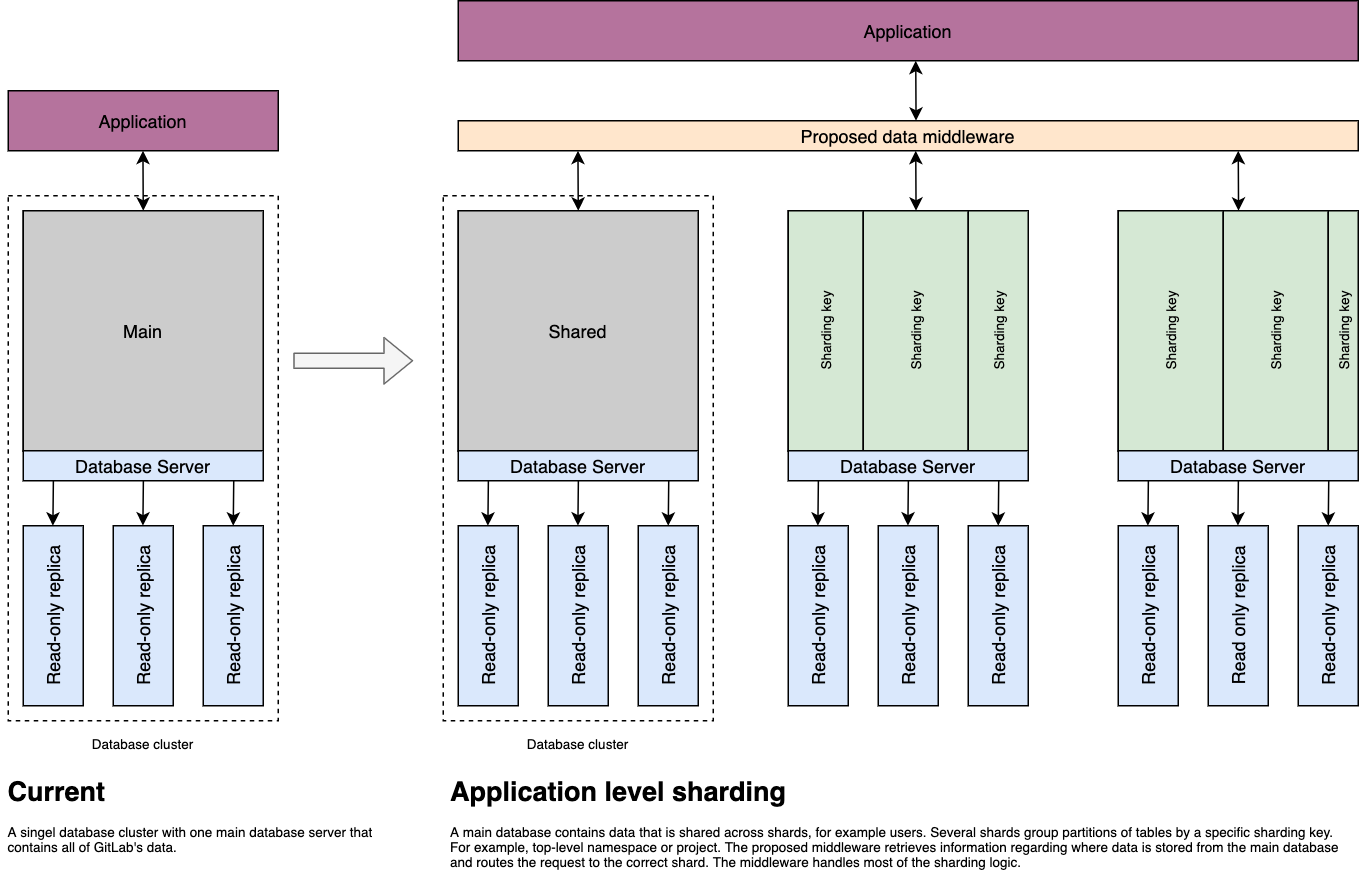

The diagram above was exported from draw.io. Its source (the exported page's mxGraphModel, read from the mxfile embedded in the PNG):
<mxGraphModel dx="2275" dy="739" grid="1" gridSize="10" guides="1" tooltips="1" connect="1" arrows="1" fold="1" page="1" pageScale="1" pageWidth="850" pageHeight="1100" math="0" shadow="0">
  <root>
    <mxCell id="0" />
    <mxCell id="1" parent="0" />
    <mxCell id="2" value="" style="rounded=0;whiteSpace=wrap;html=1;strokeColor=#000000;fontSize=9;fillColor=none;dashed=1;" vertex="1" parent="1">
      <mxGeometry x="110" y="150" width="180" height="350" as="geometry" />
    </mxCell>
    <mxCell id="3" value="Application" style="rounded=0;whiteSpace=wrap;html=1;fillColor=#B5739D;" vertex="1" parent="1">
      <mxGeometry x="120" y="20" width="600" height="40" as="geometry" />
    </mxCell>
    <mxCell id="4" value="Proposed data middleware" style="rounded=0;whiteSpace=wrap;html=1;fillColor=#ffe6cc;" vertex="1" parent="1">
      <mxGeometry x="120" y="100" width="600" height="20" as="geometry" />
    </mxCell>
    <mxCell id="5" value="" style="rounded=0;whiteSpace=wrap;html=1;" vertex="1" parent="1">
      <mxGeometry x="120" y="160" width="160" height="160" as="geometry" />
    </mxCell>
    <mxCell id="6" value="" style="rounded=0;whiteSpace=wrap;html=1;" vertex="1" parent="1">
      <mxGeometry x="340" y="160" width="160" height="160" as="geometry" />
    </mxCell>
    <mxCell id="7" value="" style="rounded=0;whiteSpace=wrap;html=1;" vertex="1" parent="1">
      <mxGeometry x="560" y="160" width="160" height="160" as="geometry" />
    </mxCell>
    <mxCell id="8" value="" style="endArrow=classic;startArrow=classic;html=1;exitX=0.5;exitY=0;exitDx=0;exitDy=0;entryX=0.133;entryY=1;entryDx=0;entryDy=0;entryPerimeter=0;" edge="1" source="5" target="4" parent="1">
      <mxGeometry width="50" height="50" relative="1" as="geometry">
        <mxPoint x="150" y="190" as="sourcePoint" />
        <mxPoint x="200" y="130" as="targetPoint" />
      </mxGeometry>
    </mxCell>
    <mxCell id="9" value="" style="endArrow=classic;startArrow=classic;html=1;exitX=0.5;exitY=0;exitDx=0;exitDy=0;entryX=0.133;entryY=1;entryDx=0;entryDy=0;entryPerimeter=0;" edge="1" parent="1">
      <mxGeometry width="50" height="50" relative="1" as="geometry">
        <mxPoint x="425.1999999999998" y="160" as="sourcePoint" />
        <mxPoint x="425" y="120" as="targetPoint" />
      </mxGeometry>
    </mxCell>
    <mxCell id="10" value="" style="endArrow=classic;startArrow=classic;html=1;exitX=0.5;exitY=0;exitDx=0;exitDy=0;entryX=0.133;entryY=1;entryDx=0;entryDy=0;entryPerimeter=0;" edge="1" parent="1">
      <mxGeometry width="50" height="50" relative="1" as="geometry">
        <mxPoint x="640.2000000000003" y="160" as="sourcePoint" />
        <mxPoint x="640" y="120" as="targetPoint" />
      </mxGeometry>
    </mxCell>
    <mxCell id="11" value="" style="endArrow=classic;startArrow=classic;html=1;exitX=0.5;exitY=0;exitDx=0;exitDy=0;entryX=0.133;entryY=1;entryDx=0;entryDy=0;entryPerimeter=0;" edge="1" parent="1">
      <mxGeometry width="50" height="50" relative="1" as="geometry">
        <mxPoint x="425.1999999999998" y="100" as="sourcePoint" />
        <mxPoint x="425" y="60" as="targetPoint" />
      </mxGeometry>
    </mxCell>
    <mxCell id="12" value="Shared" style="rounded=0;whiteSpace=wrap;html=1;horizontal=1;fillColor=#CCCCCC;" vertex="1" parent="1">
      <mxGeometry x="120" y="160" width="160" height="160" as="geometry" />
    </mxCell>
    <mxCell id="13" value="Sharding key" style="rounded=0;whiteSpace=wrap;html=1;horizontal=0;fillColor=#d5e8d4;fontSize=9;" vertex="1" parent="1">
      <mxGeometry x="340" y="160" width="50" height="160" as="geometry" />
    </mxCell>
    <mxCell id="14" value="Sharding key" style="rounded=0;whiteSpace=wrap;html=1;horizontal=0;fillColor=#d5e8d4;fontSize=9;" vertex="1" parent="1">
      <mxGeometry x="390" y="160" width="70" height="160" as="geometry" />
    </mxCell>
    <mxCell id="15" value="Sharding key" style="rounded=0;whiteSpace=wrap;html=1;horizontal=0;fillColor=#d5e8d4;fontSize=9;" vertex="1" parent="1">
      <mxGeometry x="460" y="160" width="40" height="160" as="geometry" />
    </mxCell>
    <mxCell id="16" value="Sharding key" style="rounded=0;whiteSpace=wrap;html=1;horizontal=0;fillColor=#d5e8d4;fontSize=9;" vertex="1" parent="1">
      <mxGeometry x="560" y="160" width="70" height="160" as="geometry" />
    </mxCell>
    <mxCell id="17" value="Sharding key" style="rounded=0;whiteSpace=wrap;html=1;horizontal=0;fillColor=#d5e8d4;fontSize=9;" vertex="1" parent="1">
      <mxGeometry x="630" y="160" width="70" height="160" as="geometry" />
    </mxCell>
    <mxCell id="18" value="Sharding key" style="rounded=0;whiteSpace=wrap;html=1;horizontal=0;fillColor=#d5e8d4;fontSize=9;" vertex="1" parent="1">
      <mxGeometry x="700" y="160" width="20" height="160" as="geometry" />
    </mxCell>
    <mxCell id="19" value="&lt;div&gt;Database Server&lt;/div&gt;" style="rounded=0;whiteSpace=wrap;html=1;fillColor=#dae8fc;" vertex="1" parent="1">
      <mxGeometry x="120" y="320" width="160" height="20" as="geometry" />
    </mxCell>
    <mxCell id="20" value="&lt;div&gt;Database Server&lt;/div&gt;" style="rounded=0;whiteSpace=wrap;html=1;fillColor=#dae8fc;" vertex="1" parent="1">
      <mxGeometry x="340" y="320" width="160" height="20" as="geometry" />
    </mxCell>
    <mxCell id="21" value="&lt;div&gt;Database Server&lt;/div&gt;" style="rounded=0;whiteSpace=wrap;html=1;fillColor=#dae8fc;" vertex="1" parent="1">
      <mxGeometry x="560" y="320" width="160" height="20" as="geometry" />
    </mxCell>
    <mxCell id="22" value="Read-only replica" style="rounded=0;whiteSpace=wrap;html=1;fillColor=#dae8fc;horizontal=0;" vertex="1" parent="1">
      <mxGeometry x="120" y="370" width="40" height="120" as="geometry" />
    </mxCell>
    <mxCell id="23" value="&lt;div&gt;Read-only replica&lt;/div&gt;" style="rounded=0;whiteSpace=wrap;html=1;fillColor=#dae8fc;horizontal=0;" vertex="1" parent="1">
      <mxGeometry x="180" y="370" width="40" height="120" as="geometry" />
    </mxCell>
    <mxCell id="24" value="&lt;div&gt;Read-only replica&lt;/div&gt;" style="rounded=0;whiteSpace=wrap;html=1;fillColor=#dae8fc;horizontal=0;" vertex="1" parent="1">
      <mxGeometry x="240" y="370" width="40" height="120" as="geometry" />
    </mxCell>
    <mxCell id="25" value="" style="endArrow=classic;html=1;fontSize=9;exitX=0.877;exitY=1.005;exitDx=0;exitDy=0;exitPerimeter=0;entryX=0.5;entryY=0;entryDx=0;entryDy=0;" edge="1" source="19" target="24" parent="1">
      <mxGeometry width="50" height="50" relative="1" as="geometry">
        <mxPoint x="430" y="370" as="sourcePoint" />
        <mxPoint x="480" y="320" as="targetPoint" />
      </mxGeometry>
    </mxCell>
    <mxCell id="26" value="" style="endArrow=classic;html=1;fontSize=9;exitX=0.877;exitY=1.005;exitDx=0;exitDy=0;exitPerimeter=0;" edge="1" parent="1">
      <mxGeometry width="50" height="50" relative="1" as="geometry">
        <mxPoint x="200.07999999999993" y="340" as="sourcePoint" />
        <mxPoint x="199.76000000000022" y="369.9000000000001" as="targetPoint" />
      </mxGeometry>
    </mxCell>
    <mxCell id="27" value="" style="endArrow=classic;html=1;fontSize=9;exitX=0.877;exitY=1.005;exitDx=0;exitDy=0;exitPerimeter=0;" edge="1" parent="1">
      <mxGeometry width="50" height="50" relative="1" as="geometry">
        <mxPoint x="140.07999999999993" y="340.0999999999999" as="sourcePoint" />
        <mxPoint x="139.76000000000022" y="370" as="targetPoint" />
      </mxGeometry>
    </mxCell>
    <mxCell id="28" value="Read-only replica" style="rounded=0;whiteSpace=wrap;html=1;fillColor=#dae8fc;horizontal=0;" vertex="1" parent="1">
      <mxGeometry x="340" y="370" width="40" height="120" as="geometry" />
    </mxCell>
    <mxCell id="29" value="&lt;div&gt;Read-only replica&lt;/div&gt;" style="rounded=0;whiteSpace=wrap;html=1;fillColor=#dae8fc;horizontal=0;" vertex="1" parent="1">
      <mxGeometry x="400" y="370" width="40" height="120" as="geometry" />
    </mxCell>
    <mxCell id="30" value="&lt;div&gt;Read-only replica&lt;/div&gt;" style="rounded=0;whiteSpace=wrap;html=1;fillColor=#dae8fc;horizontal=0;" vertex="1" parent="1">
      <mxGeometry x="460" y="370" width="40" height="120" as="geometry" />
    </mxCell>
    <mxCell id="31" value="" style="endArrow=classic;html=1;fontSize=9;exitX=0.877;exitY=1.005;exitDx=0;exitDy=0;exitPerimeter=0;entryX=0.5;entryY=0;entryDx=0;entryDy=0;" edge="1" target="30" parent="1">
      <mxGeometry width="50" height="50" relative="1" as="geometry">
        <mxPoint x="480.3199999999997" y="340.0999999999999" as="sourcePoint" />
        <mxPoint x="700" y="320" as="targetPoint" />
      </mxGeometry>
    </mxCell>
    <mxCell id="32" value="" style="endArrow=classic;html=1;fontSize=9;exitX=0.877;exitY=1.005;exitDx=0;exitDy=0;exitPerimeter=0;" edge="1" parent="1">
      <mxGeometry width="50" height="50" relative="1" as="geometry">
        <mxPoint x="420.0799999999999" y="340" as="sourcePoint" />
        <mxPoint x="419.7600000000002" y="369.9000000000001" as="targetPoint" />
      </mxGeometry>
    </mxCell>
    <mxCell id="33" value="" style="endArrow=classic;html=1;fontSize=9;exitX=0.877;exitY=1.005;exitDx=0;exitDy=0;exitPerimeter=0;" edge="1" parent="1">
      <mxGeometry width="50" height="50" relative="1" as="geometry">
        <mxPoint x="360.0799999999999" y="340.0999999999999" as="sourcePoint" />
        <mxPoint x="359.7600000000002" y="370" as="targetPoint" />
      </mxGeometry>
    </mxCell>
    <mxCell id="34" value="Read-only replica" style="rounded=0;whiteSpace=wrap;html=1;fillColor=#dae8fc;horizontal=0;" vertex="1" parent="1">
      <mxGeometry x="560" y="370" width="40" height="120" as="geometry" />
    </mxCell>
    <mxCell id="35" value="&lt;div&gt;Read only replica&lt;/div&gt;" style="rounded=0;whiteSpace=wrap;html=1;fillColor=#dae8fc;horizontal=0;" vertex="1" parent="1">
      <mxGeometry x="620" y="370" width="40" height="120" as="geometry" />
    </mxCell>
    <mxCell id="36" value="&lt;div&gt;Read-only replica&lt;/div&gt;" style="rounded=0;whiteSpace=wrap;html=1;fillColor=#dae8fc;horizontal=0;" vertex="1" parent="1">
      <mxGeometry x="680" y="370" width="40" height="120" as="geometry" />
    </mxCell>
    <mxCell id="37" value="" style="endArrow=classic;html=1;fontSize=9;exitX=0.877;exitY=1.005;exitDx=0;exitDy=0;exitPerimeter=0;entryX=0.5;entryY=0;entryDx=0;entryDy=0;" edge="1" target="36" parent="1">
      <mxGeometry width="50" height="50" relative="1" as="geometry">
        <mxPoint x="700.3199999999993" y="340.0999999999999" as="sourcePoint" />
        <mxPoint x="920" y="320" as="targetPoint" />
      </mxGeometry>
    </mxCell>
    <mxCell id="38" value="" style="endArrow=classic;html=1;fontSize=9;exitX=0.877;exitY=1.005;exitDx=0;exitDy=0;exitPerimeter=0;" edge="1" parent="1">
      <mxGeometry width="50" height="50" relative="1" as="geometry">
        <mxPoint x="640.0799999999999" y="340" as="sourcePoint" />
        <mxPoint x="639.7600000000002" y="369.9000000000001" as="targetPoint" />
      </mxGeometry>
    </mxCell>
    <mxCell id="39" value="" style="endArrow=classic;html=1;fontSize=9;exitX=0.877;exitY=1.005;exitDx=0;exitDy=0;exitPerimeter=0;" edge="1" parent="1">
      <mxGeometry width="50" height="50" relative="1" as="geometry">
        <mxPoint x="580.0799999999999" y="340.0999999999999" as="sourcePoint" />
        <mxPoint x="579.7600000000002" y="370" as="targetPoint" />
      </mxGeometry>
    </mxCell>
    <mxCell id="40" value="Database cluster" style="text;html=1;strokeColor=none;fillColor=none;align=center;verticalAlign=middle;whiteSpace=wrap;rounded=0;dashed=1;fontSize=9;" vertex="1" parent="1">
      <mxGeometry x="165" y="510" width="70" height="10" as="geometry" />
    </mxCell>
    <mxCell id="41" value="&lt;h1&gt;Application level sharding&lt;/h1&gt;&lt;div&gt;A main database contains data that is shared across shards, for example users. Several shards group partitions of tables by a specific sharding key. For example, top-level namespace or project. The proposed middleware retrieves information regarding where data is stored from the main database and routes the request to the correct shard. The middleware handles most of the sharding logic.&lt;/div&gt;" style="text;html=1;strokeColor=none;fillColor=none;spacing=5;spacingTop=-20;whiteSpace=wrap;overflow=hidden;rounded=0;dashed=1;fontSize=9;" vertex="1" parent="1">
      <mxGeometry x="110" y="535" width="610" height="70" as="geometry" />
    </mxCell>
    <mxCell id="42" value="" style="rounded=0;whiteSpace=wrap;html=1;strokeColor=#000000;fontSize=9;fillColor=none;dashed=1;" vertex="1" parent="1">
      <mxGeometry x="-180" y="150" width="180" height="350" as="geometry" />
    </mxCell>
    <mxCell id="43" value="Application" style="rounded=0;whiteSpace=wrap;html=1;fillColor=#B5739D;" vertex="1" parent="1">
      <mxGeometry x="-180" y="80" width="180" height="40" as="geometry" />
    </mxCell>
    <mxCell id="44" value="" style="rounded=0;whiteSpace=wrap;html=1;" vertex="1" parent="1">
      <mxGeometry x="-170" y="160" width="160" height="160" as="geometry" />
    </mxCell>
    <mxCell id="45" value="" style="endArrow=classic;startArrow=classic;html=1;exitX=0.5;exitY=0;exitDx=0;exitDy=0;entryX=0.133;entryY=1;entryDx=0;entryDy=0;entryPerimeter=0;" edge="1" source="44" parent="1">
      <mxGeometry width="50" height="50" relative="1" as="geometry">
        <mxPoint x="-140" y="190" as="sourcePoint" />
        <mxPoint x="-90.19999999999982" y="119.99999999999989" as="targetPoint" />
      </mxGeometry>
    </mxCell>
    <mxCell id="46" value="Main" style="rounded=0;whiteSpace=wrap;html=1;horizontal=1;fillColor=#CCCCCC;" vertex="1" parent="1">
      <mxGeometry x="-170" y="160" width="160" height="160" as="geometry" />
    </mxCell>
    <mxCell id="47" value="&lt;div&gt;Database Server&lt;/div&gt;" style="rounded=0;whiteSpace=wrap;html=1;fillColor=#dae8fc;" vertex="1" parent="1">
      <mxGeometry x="-170" y="320" width="160" height="20" as="geometry" />
    </mxCell>
    <mxCell id="48" value="Read-only replica" style="rounded=0;whiteSpace=wrap;html=1;fillColor=#dae8fc;horizontal=0;" vertex="1" parent="1">
      <mxGeometry x="-170" y="370" width="40" height="120" as="geometry" />
    </mxCell>
    <mxCell id="49" value="&lt;div&gt;Read-only replica&lt;/div&gt;" style="rounded=0;whiteSpace=wrap;html=1;fillColor=#dae8fc;horizontal=0;" vertex="1" parent="1">
      <mxGeometry x="-110" y="370" width="40" height="120" as="geometry" />
    </mxCell>
    <mxCell id="50" value="&lt;div&gt;Read-only replica&lt;/div&gt;" style="rounded=0;whiteSpace=wrap;html=1;fillColor=#dae8fc;horizontal=0;" vertex="1" parent="1">
      <mxGeometry x="-50" y="370" width="40" height="120" as="geometry" />
    </mxCell>
    <mxCell id="51" value="" style="endArrow=classic;html=1;fontSize=9;exitX=0.877;exitY=1.005;exitDx=0;exitDy=0;exitPerimeter=0;entryX=0.5;entryY=0;entryDx=0;entryDy=0;" edge="1" source="47" target="50" parent="1">
      <mxGeometry width="50" height="50" relative="1" as="geometry">
        <mxPoint x="140" y="370" as="sourcePoint" />
        <mxPoint x="190" y="320" as="targetPoint" />
      </mxGeometry>
    </mxCell>
    <mxCell id="52" value="" style="endArrow=classic;html=1;fontSize=9;exitX=0.877;exitY=1.005;exitDx=0;exitDy=0;exitPerimeter=0;" edge="1" parent="1">
      <mxGeometry width="50" height="50" relative="1" as="geometry">
        <mxPoint x="-89.92000000000007" y="340" as="sourcePoint" />
        <mxPoint x="-90.23999999999978" y="369.9000000000001" as="targetPoint" />
      </mxGeometry>
    </mxCell>
    <mxCell id="53" value="" style="endArrow=classic;html=1;fontSize=9;exitX=0.877;exitY=1.005;exitDx=0;exitDy=0;exitPerimeter=0;" edge="1" parent="1">
      <mxGeometry width="50" height="50" relative="1" as="geometry">
        <mxPoint x="-149.92000000000007" y="340.0999999999999" as="sourcePoint" />
        <mxPoint x="-150.23999999999978" y="370" as="targetPoint" />
      </mxGeometry>
    </mxCell>
    <mxCell id="54" value="Database cluster" style="text;html=1;strokeColor=none;fillColor=none;align=center;verticalAlign=middle;whiteSpace=wrap;rounded=0;dashed=1;fontSize=9;" vertex="1" parent="1">
      <mxGeometry x="-125" y="510" width="70" height="10" as="geometry" />
    </mxCell>
    <mxCell id="55" value="" style="shape=flexArrow;endArrow=classic;html=1;fontSize=14;fillColor=#f5f5f5;strokeColor=#666666;" edge="1" parent="1">
      <mxGeometry width="50" height="50" relative="1" as="geometry">
        <mxPoint x="10" y="260" as="sourcePoint" />
        <mxPoint x="90" y="260" as="targetPoint" />
      </mxGeometry>
    </mxCell>
    <mxCell id="56" value="&lt;h1&gt;&lt;span&gt;Current&lt;/span&gt;&lt;/h1&gt;&lt;div&gt;&lt;span&gt;A singel database cluster with one main database server that contains all of GitLab's data.&lt;/span&gt;&lt;/div&gt;" style="text;html=1;strokeColor=none;fillColor=none;spacing=5;spacingTop=-20;whiteSpace=wrap;overflow=hidden;rounded=0;dashed=1;fontSize=9;" vertex="1" parent="1">
      <mxGeometry x="-185" y="535" width="265" height="70" as="geometry" />
    </mxCell>
  </root>
</mxGraphModel>